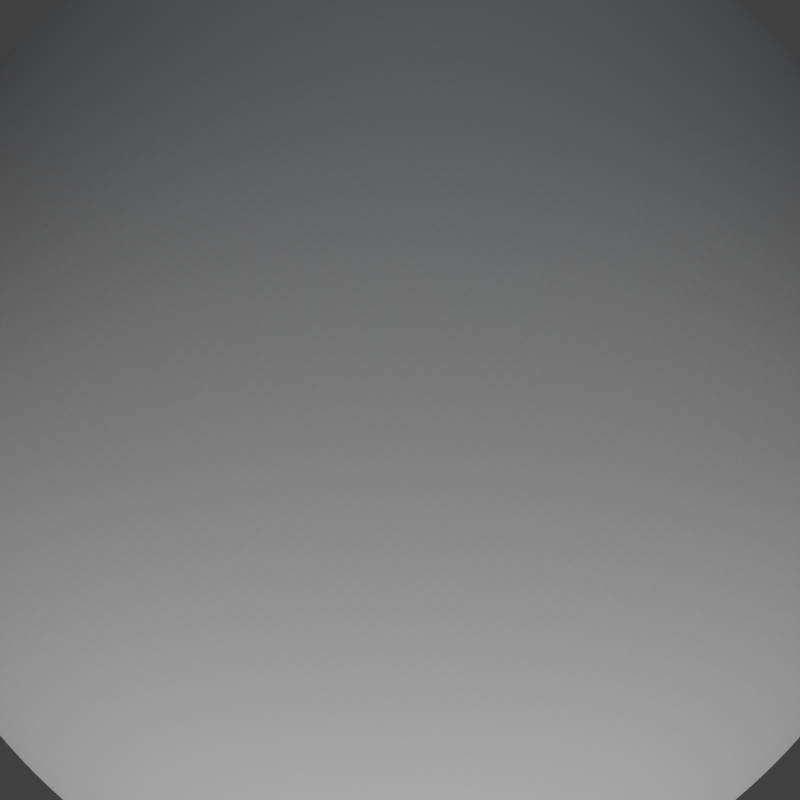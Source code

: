 # Source: titanium.blend  (saved by Blender 2.69.0; exported with 4.5.12 LTS)
import bpy
from mathutils import Matrix  # noqa: F401  (used for matrix-valued properties, if any)

bpy.ops.wm.read_factory_settings(use_empty=True)
scene = bpy.context.scene
scene.name = 'Scene'

# ---- collections
col_collection_1 = bpy.data.collections.new('Collection 1'); scene.collection.children.link(col_collection_1)

# ---- materials (node trees are filled in below, after node groups)
mat_material = bpy.data.materials.new('Material')
mat_material.alpha_threshold = 0.0
mat_material.use_transparent_shadow = False
mat_material.roughness = 0.5
mat_material.line_color = (0.0, 0.0, 0.0, 1.0)

# ---- material node trees

# ---- world
world_world = bpy.data.worlds.new('World'); scene.world = world_world
world_world.color = (0.05088, 0.05088, 0.05088)
world_world.use_sun_shadow = False
world_world.sun_shadow_jitter_overblur = 0.0
world_world.cycles.sampling_method = 'MANUAL'
world_world.cycles.sample_map_resolution = 256

# ---- cameras
cam_camera = bpy.data.cameras.new('Camera')
cam_camera.type = 'ORTHO'
cam_camera.clip_end = 100.0
cam_camera.lens = 35.0
cam_camera.sensor_width = 32.0
cam_camera.sensor_height = 18.0
cam_camera.ortho_scale = 1.9
cam_camera.dof.focus_distance = 0.0
cam_camera.dof.aperture_fstop = 128.0

# ---- lights
light_point = bpy.data.lights.new('Point', 'POINT')
light_point.color = (0.752, 0.8501, 1.0)
light_point.transmission_factor = 0.0
light_point.energy = 20.0
light_point.shadow_buffer_clip_start = 0.5
light_point.shadow_soft_size = 0.1
light_point.shadow_maximum_resolution = 0.006
light_point.use_absolute_resolution = True
light_point.cycles.use_multiple_importance_sampling = False
light_lamp = bpy.data.lights.new('Lamp', 'SUN')
light_lamp.transmission_factor = 0.0
light_lamp.cutoff_distance = 30.0
light_lamp.angle = 1.571
light_lamp.energy = 1.5
light_lamp.shadow_buffer_clip_start = 1.001
light_lamp.shadow_soft_size = 1.0
light_lamp.shadow_cascade_max_distance = 1000.0
light_lamp.cycles.use_multiple_importance_sampling = False

# ---- meshes
me_cube = bpy.data.meshes.new('Cube')
me_cube.from_pydata([(1.0, 1.0, -1.0), (1.0, -1.0, -1.0), (-1.0, -1.0, -1.0), (-1.0, 1.0, -1.0), (1.0, 1.0, 1.0), (1.0, -1.0, 1.0), (-1.0, -1.0, 1.0), (-1.0, 1.0, 1.0)], [], [(0, 1, 2, 3), (4, 7, 6, 5), (0, 4, 5, 1), (1, 5, 6, 2), (2, 6, 7, 3), (4, 0, 3, 7)])
me_cube.materials.append(mat_material)
me_cube.use_remesh_preserve_volume = False
me_cube.use_remesh_preserve_attributes = False
me_cube.use_mirror_vertex_groups = False
me_cube.update()

# ---- objects
ob_point = bpy.data.objects.new('Point', light_point)
ob_cube = bpy.data.objects.new('Cube', me_cube)
ob_lamp = bpy.data.objects.new('Lamp', light_lamp)
ob_camera = bpy.data.objects.new('Camera', cam_camera)

# ---- transforms, parenting, visibility, modifiers, constraints
ob_point.location = (-2.363, -2.477, 2.184)
ob_point.lineart.crease_threshold = 0.0
ob_cube.location = (0.0, 0.0, 0.0)
ob_cube.rotation_euler = (9.948e-14, -6.283, 0.0)
ob_cube.lock_rotations_4d = False
ob_cube.empty_display_type = 'ARROWS'
ob_cube.lineart.crease_threshold = 0.0
_m = ob_cube.modifiers.new('Subsurf', 'SUBSURF')
_m.uv_smooth = 'PRESERVE_CORNERS'
_m.levels = 6
_m.render_levels = 6
_m.show_only_control_edges = False
_m = ob_cube.modifiers.new('Displace.001', 'DISPLACE')
_m.strength = 0.8
_m = ob_cube.modifiers.new('Displace', 'DISPLACE')
_m.mid_level = 1.0
_m.strength = 0.4392
ob_lamp.location = (4.076, 1.005, 5.904)
ob_lamp.rotation_euler = (0.0, 1.222, 0.8727)
ob_lamp.lock_rotations_4d = False
ob_lamp.empty_display_type = 'ARROWS'
ob_lamp.color = (0.0, 0.0, 0.0, 0.0)
ob_lamp.lineart.crease_threshold = 0.0
ob_camera.location = (0.0, 0.0, 5.0)
ob_camera.rotation_euler = (0.0, -0.0, 2.443)
ob_camera.lock_rotations_4d = False
ob_camera.empty_display_type = 'ARROWS'
ob_camera.color = (0.0, 0.0, 0.0, 0.0)
ob_camera.display_type = 'WIRE'
ob_camera.lineart.crease_threshold = 0.0

# ---- collection membership
col_collection_1.objects.link(ob_point)
col_collection_1.objects.link(ob_cube)
col_collection_1.objects.link(ob_lamp)
col_collection_1.objects.link(ob_camera)

# ---- scene / render settings (as saved in the file)
scene.camera = ob_camera
scene.frame_start = 0; scene.frame_end = 56; scene.frame_set(57)
scene.render.engine = 'BLENDER_EEVEE_NEXT'
scene.render.image_settings.compression = 90
scene.render.resolution_x = 90
scene.render.resolution_y = 90
scene.render.dither_intensity = 0.0
scene.render.bake_margin = 2
scene.render.bake_bias = 0.0
scene.cycles.use_denoising = False
scene.cycles.samples = 10
scene.cycles.sampling_pattern = 'TABULATED_SOBOL'
scene.cycles.light_sampling_threshold = 0.0
scene.cycles.use_adaptive_sampling = False
scene.cycles.use_light_tree = False
scene.cycles.blur_glossy = 0.0
scene.cycles.volume_bounces = 1
scene.cycles.pixel_filter_type = 'GAUSSIAN'
scene.cycles.sample_clamp_indirect = 0.0
scene.view_settings.view_transform = 'Standard'
bpy.context.view_layer.update()
